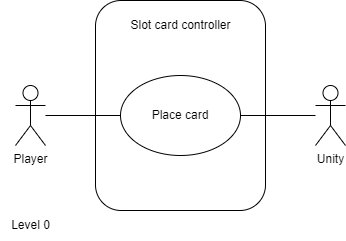

The diagram above was exported from draw.io. Its source (the exported page's mxGraphModel, read from the mxfile embedded in the PNG):
<mxGraphModel dx="491" dy="565" grid="1" gridSize="10" guides="1" tooltips="1" connect="1" arrows="1" fold="1" page="1" pageScale="1" pageWidth="850" pageHeight="1100" math="0" shadow="0">
  <root>
    <mxCell id="0" />
    <mxCell id="1" parent="0" />
    <mxCell id="NxdJcoOVFiXW8G2IU2Kk-1" value="Level 0" style="text;html=1;align=center;verticalAlign=middle;resizable=0;points=[];autosize=1;strokeColor=none;fillColor=none;" vertex="1" parent="1">
      <mxGeometry x="205" y="410" width="60" height="30" as="geometry" />
    </mxCell>
    <mxCell id="NxdJcoOVFiXW8G2IU2Kk-2" value="" style="rounded=1;whiteSpace=wrap;html=1;" vertex="1" parent="1">
      <mxGeometry x="300" y="200" width="170" height="210" as="geometry" />
    </mxCell>
    <mxCell id="NxdJcoOVFiXW8G2IU2Kk-3" value="Player" style="shape=umlActor;verticalLabelPosition=bottom;verticalAlign=top;html=1;outlineConnect=0;" vertex="1" parent="1">
      <mxGeometry x="220" y="285" width="30" height="60" as="geometry" />
    </mxCell>
    <mxCell id="NxdJcoOVFiXW8G2IU2Kk-4" value="Unity" style="shape=umlActor;verticalLabelPosition=bottom;verticalAlign=top;html=1;outlineConnect=0;" vertex="1" parent="1">
      <mxGeometry x="520" y="285" width="30" height="60" as="geometry" />
    </mxCell>
    <mxCell id="NxdJcoOVFiXW8G2IU2Kk-18" value="Slot card controller" style="text;html=1;align=center;verticalAlign=middle;resizable=0;points=[];autosize=1;strokeColor=none;fillColor=none;" vertex="1" parent="1">
      <mxGeometry x="325" y="210" width="120" height="30" as="geometry" />
    </mxCell>
    <mxCell id="NxdJcoOVFiXW8G2IU2Kk-19" value="Place card" style="ellipse;whiteSpace=wrap;html=1;" vertex="1" parent="1">
      <mxGeometry x="325" y="275" width="120" height="80" as="geometry" />
    </mxCell>
    <mxCell id="NxdJcoOVFiXW8G2IU2Kk-20" value="" style="endArrow=none;html=1;rounded=0;entryX=0;entryY=0.5;entryDx=0;entryDy=0;" edge="1" parent="1" source="NxdJcoOVFiXW8G2IU2Kk-3" target="NxdJcoOVFiXW8G2IU2Kk-19">
      <mxGeometry width="50" height="50" relative="1" as="geometry">
        <mxPoint x="210" y="280" as="sourcePoint" />
        <mxPoint x="260" y="230" as="targetPoint" />
      </mxGeometry>
    </mxCell>
    <mxCell id="NxdJcoOVFiXW8G2IU2Kk-21" value="" style="endArrow=none;html=1;rounded=0;exitX=1;exitY=0.5;exitDx=0;exitDy=0;" edge="1" parent="1" source="NxdJcoOVFiXW8G2IU2Kk-19" target="NxdJcoOVFiXW8G2IU2Kk-4">
      <mxGeometry width="50" height="50" relative="1" as="geometry">
        <mxPoint x="340" y="480" as="sourcePoint" />
        <mxPoint x="390" y="430" as="targetPoint" />
      </mxGeometry>
    </mxCell>
  </root>
</mxGraphModel>